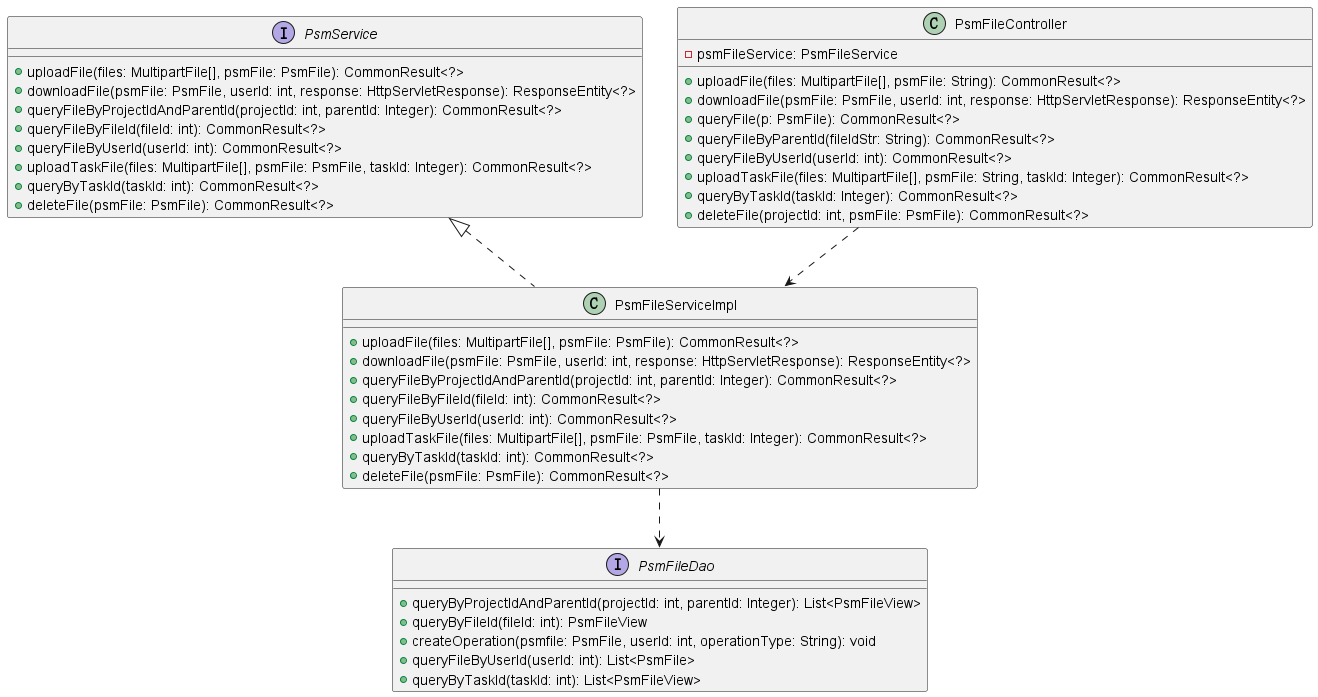

The diagram above was rendered by PlantUML. Its source (embedded in the PNG):
@startuml
'https://plantuml.com/class-diagram
class PsmFileServiceImpl implements PsmService{
    + uploadFile(files: MultipartFile[], psmFile: PsmFile): CommonResult<?>
    + downloadFile(psmFile: PsmFile, userId: int, response: HttpServletResponse): ResponseEntity<?>
    + queryFileByProjectIdAndParentId(projectId: int, parentId: Integer): CommonResult<?>
    + queryFileByFileId(fileId: int): CommonResult<?>
    + queryFileByUserId(userId: int): CommonResult<?>
    + uploadTaskFile(files: MultipartFile[], psmFile: PsmFile, taskId: Integer): CommonResult<?>
    + queryByTaskId(taskId: int): CommonResult<?>
    + deleteFile(psmFile: PsmFile): CommonResult<?>
}
interface PsmService{
    +uploadFile(files: MultipartFile[], psmFile: PsmFile): CommonResult<?>
    +downloadFile(psmFile: PsmFile, userId: int, response: HttpServletResponse): ResponseEntity<?>
    +queryFileByProjectIdAndParentId(projectId: int, parentId: Integer): CommonResult<?>
    +queryFileByFileId(fileId: int): CommonResult<?>
    +queryFileByUserId(userId: int): CommonResult<?>
    +uploadTaskFile(files: MultipartFile[], psmFile: PsmFile, taskId: Integer): CommonResult<?>
    +queryByTaskId(taskId: int): CommonResult<?>
    +deleteFile(psmFile: PsmFile): CommonResult<?>
}
class PsmFileController {
    - psmFileService: PsmFileService
    + uploadFile(files: MultipartFile[], psmFile: String): CommonResult<?>
    + downloadFile(psmFile: PsmFile, userId: int, response: HttpServletResponse): ResponseEntity<?>
    + queryFile(p: PsmFile): CommonResult<?>
    + queryFileByParentId(fileIdStr: String): CommonResult<?>
    + queryFileByUserId(userId: int): CommonResult<?>
    + uploadTaskFile(files: MultipartFile[], psmFile: String, taskId: Integer): CommonResult<?>
    + queryByTaskId(taskId: Integer): CommonResult<?>
    + deleteFile(projectId: int, psmFile: PsmFile): CommonResult<?>
}
interface PsmFileDao{
    + queryByProjectIdAndParentId(projectId: int, parentId: Integer): List<PsmFileView>
    + queryByFileId(fileId: int): PsmFileView
    + createOperation(psmfile: PsmFile, userId: int, operationType: String): void
    + queryFileByUserId(userId: int): List<PsmFile>
    + queryByTaskId(taskId: int): List<PsmFileView>
}
PsmFileController ..> PsmFileServiceImpl
PsmFileServiceImpl ..> PsmFileDao
@enduml